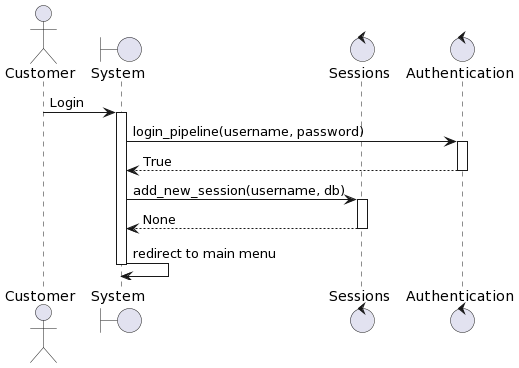

The diagram above was rendered by PlantUML. Its source (embedded in the PNG):
@startuml
actor Customer
boundary "System" as system
control "Sessions" as sessions
control "Authentication" as auth
Customer -> system: Login
activate system
system -> auth: login_pipeline(username, password)
activate auth
auth --> system: True
deactivate auth
system -> sessions: add_new_session(username, db)
activate sessions
sessions --> system: None
deactivate sessions
system -> system: redirect to main menu
deactivate system
@enduml